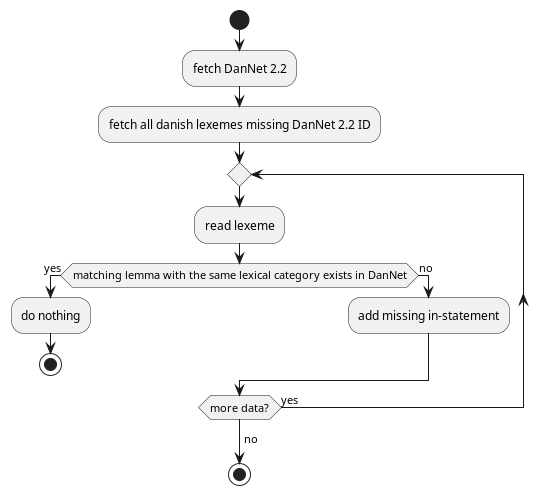

The diagram above was rendered by PlantUML. Its source (embedded in the PNG):
@startuml
'https://plantuml.com/activity-diagram

start
:fetch DanNet 2.2;
:fetch all danish lexemes missing DanNet 2.2 ID;
repeat
:read lexeme;
if (matching lemma with the same lexical category exists in DanNet) then (yes)
  :do nothing;
  stop
else (no)
  :add missing in-statement;
endif
repeat while (more data?) is (yes)
->no;
stop

@enduml